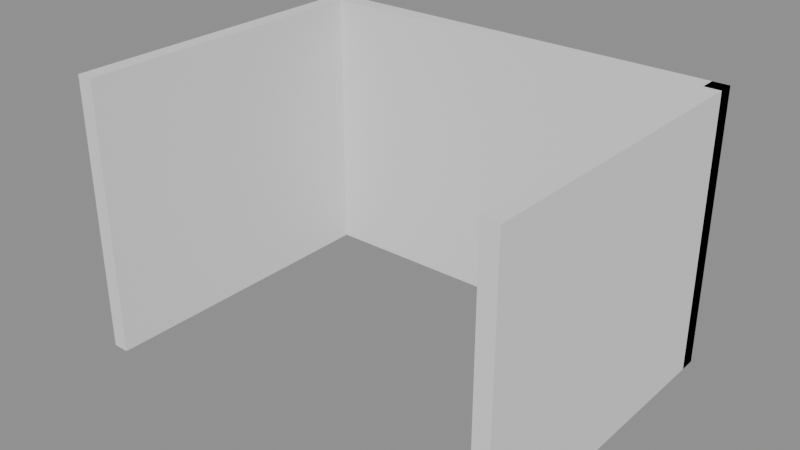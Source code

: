 # Source: p0090.blend  (saved by Blender 4.5.90; exported with 4.5.12 LTS)
import bpy
from mathutils import Matrix  # noqa: F401  (used for matrix-valued properties, if any)

bpy.ops.wm.read_factory_settings(use_empty=True)
scene = bpy.context.scene
scene.name = 'Scene'

# ---- collections
col_asset_p0090 = bpy.data.collections.new('Asset_p0090'); scene.collection.children.link(col_asset_p0090)

# ---- meshes
me_cube_002 = bpy.data.meshes.new('Cube.002')
me_cube_002.from_pydata([(-0.075, -1.5, -1.25), (-0.075, -1.5, 1.25), (-0.075, 1.5, -1.25), (-0.075, 1.5, 1.25), (0.075, -1.5, -1.25), (0.075, -1.5, 1.25), (0.075, 1.5, -1.25), (0.075, 1.5, 1.25)], [], [(0, 1, 3, 2), (2, 3, 7, 6), (6, 7, 5, 4), (4, 5, 1, 0), (2, 6, 4, 0), (7, 3, 1, 5)])
_uv = me_cube_002.uv_layers.new(name='UVMap')
_uv.uv.foreach_set('vector', [0.375, 0.0, 0.625, 0.0, 0.625, 0.25, 0.375, 0.25, 0.375, 0.25, 0.625, 0.25, 0.625, 0.5, 0.375, 0.5, 0.375, 0.5, 0.625, 0.5, 0.625, 0.75, 0.375, 0.75, 0.375, 0.75, 0.625, 0.75, 0.625, 1.0, 0.375, 1.0, 0.125, 0.5, 0.375, 0.5, 0.375, 0.75, 0.125, 0.75, 0.625, 0.5, 0.875, 0.5, 0.875, 0.75, 0.625, 0.75])
me_cube_002.update()
me_cube_001 = bpy.data.meshes.new('Cube.001')
me_cube_001.from_pydata([(-0.075, -1.5, -1.25), (-0.075, -1.5, 1.25), (-0.075, 1.5, -1.25), (-0.075, 1.5, 1.25), (0.075, -1.5, -1.25), (0.075, -1.5, 1.25), (0.075, 1.5, -1.25), (0.075, 1.5, 1.25)], [], [(0, 1, 3, 2), (2, 3, 7, 6), (6, 7, 5, 4), (4, 5, 1, 0), (2, 6, 4, 0), (7, 3, 1, 5)])
_uv = me_cube_001.uv_layers.new(name='UVMap')
_uv.uv.foreach_set('vector', [0.375, 0.0, 0.625, 0.0, 0.625, 0.25, 0.375, 0.25, 0.375, 0.25, 0.625, 0.25, 0.625, 0.5, 0.375, 0.5, 0.375, 0.5, 0.625, 0.5, 0.625, 0.75, 0.375, 0.75, 0.375, 0.75, 0.625, 0.75, 0.625, 1.0, 0.375, 1.0, 0.125, 0.5, 0.375, 0.5, 0.375, 0.75, 0.125, 0.75, 0.625, 0.5, 0.875, 0.5, 0.875, 0.75, 0.625, 0.75])
me_cube_001.update()
me_cube = bpy.data.meshes.new('Cube')
me_cube.from_pydata([(-2.0, -0.075, -1.25), (-2.0, -0.075, 1.25), (-2.0, 0.075, -1.25), (-2.0, 0.075, 1.25), (2.0, -0.075, -1.25), (2.0, -0.075, 1.25), (2.0, 0.075, -1.25), (2.0, 0.075, 1.25)], [], [(0, 1, 3, 2), (2, 3, 7, 6), (6, 7, 5, 4), (4, 5, 1, 0), (2, 6, 4, 0), (7, 3, 1, 5)])
_uv = me_cube.uv_layers.new(name='UVMap')
_uv.uv.foreach_set('vector', [0.375, 0.0, 0.625, 0.0, 0.625, 0.25, 0.375, 0.25, 0.375, 0.25, 0.625, 0.25, 0.625, 0.5, 0.375, 0.5, 0.375, 0.5, 0.625, 0.5, 0.625, 0.75, 0.375, 0.75, 0.375, 0.75, 0.625, 0.75, 0.625, 1.0, 0.375, 1.0, 0.125, 0.5, 0.375, 0.5, 0.375, 0.75, 0.125, 0.75, 0.625, 0.5, 0.875, 0.5, 0.875, 0.75, 0.625, 0.75])
me_cube.update()

# ---- objects
ob_muroeste = bpy.data.objects.new('MuroEste', me_cube_002)
ob_murooeste = bpy.data.objects.new('MuroOeste', me_cube_001)
ob_murotrasero = bpy.data.objects.new('MuroTrasero', me_cube)

# ---- transforms, parenting, visibility, modifiers, constraints
ob_muroeste.location = (1.925, 0.0, 1.25)
ob_murooeste.location = (-1.925, 0.0, 1.25)
ob_murotrasero.location = (0.0, 1.425, 1.25)

# ---- collection membership
col_asset_p0090.objects.link(ob_muroeste)
col_asset_p0090.objects.link(ob_murooeste)
col_asset_p0090.objects.link(ob_murotrasero)

# ---- scene / render settings (as saved in the file)
scene.frame_start = 1; scene.frame_end = 250; scene.frame_set(1)
scene.render.engine = 'BLENDER_EEVEE_NEXT'
bpy.context.view_layer.update()

# ---- added for rendering (the .blend has no active camera and no usable light): camera, sun + grey world if the file has none
cam_auto = bpy.data.cameras.new('AutoCamera')
cam_auto.lens = 50.0
cam_auto.sensor_width = 36.0
cam_auto.clip_end = 1000.0
ob_auto_camera = bpy.data.objects.new('AutoCamera', cam_auto)
scene.collection.objects.link(ob_auto_camera)
ob_auto_camera.location = (5.17216, -6.2066, 5.38773)
ob_auto_camera.rotation_euler = (1.09748, -7.21219e-08, 0.694738)
scene.camera = ob_auto_camera
light_auto_sun = bpy.data.lights.new('AutoSun', 'SUN')
light_auto_sun.energy = 3.0
light_auto_sun.angle = 0.0523599
ob_auto_sun = bpy.data.objects.new('AutoSun', light_auto_sun)
scene.collection.objects.link(ob_auto_sun)
ob_auto_sun.rotation_euler = (0.872665, 0.174533, 0.523599)
if scene.world is None:
    world_auto = bpy.data.worlds.new('AutoWorld')
    world_auto.color = (0.3, 0.3, 0.3)
    scene.world = world_auto
bpy.context.view_layer.update()

